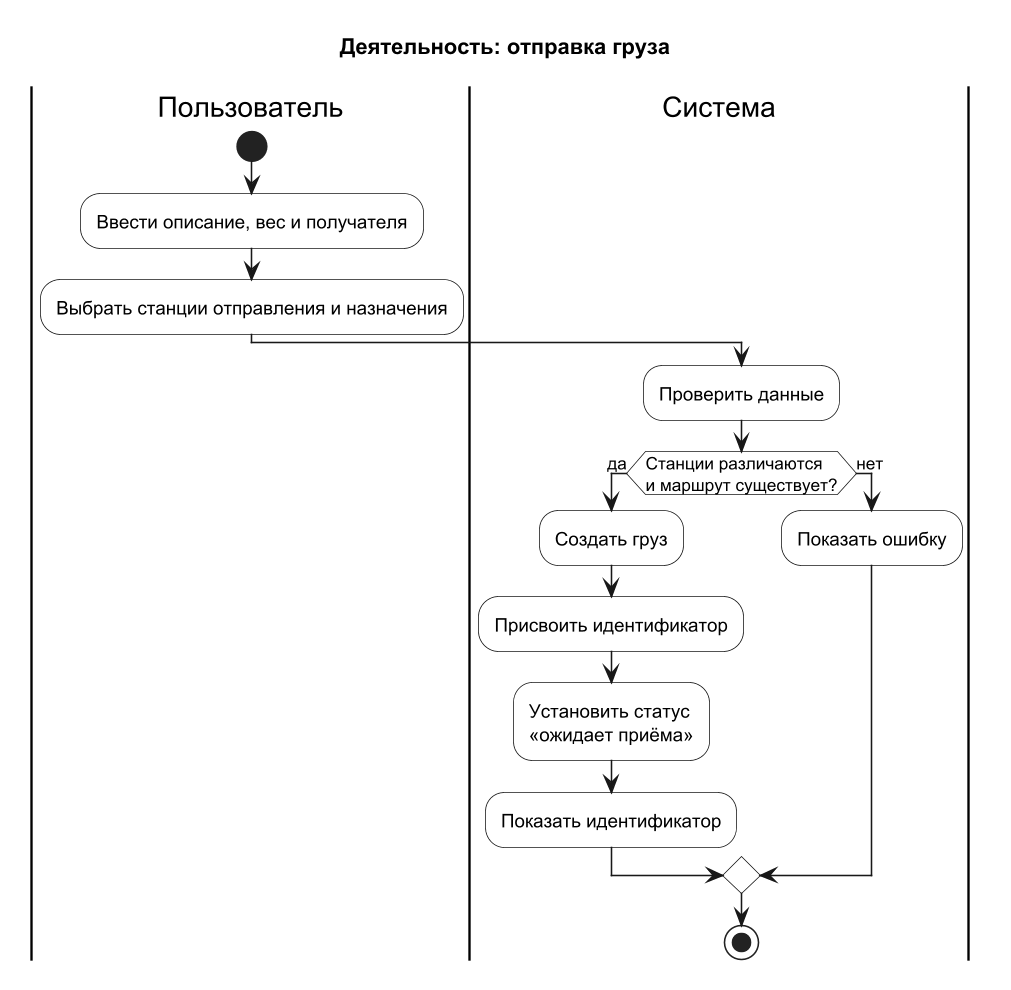

The diagram above was rendered by PlantUML. Its source (embedded in the PNG):
@startuml
!pragma layout smetana
title Деятельность: отправка груза
skinparam shadowing false
skinparam dpi 150
skinparam ActivityBackgroundColor #FFFFFF

|Пользователь|
start
:Ввести описание, вес и получателя;
:Выбрать станции отправления и назначения;
|Система|
:Проверить данные;
if (Станции различаются\nи маршрут существует?) then (да)
  :Создать груз;
  :Присвоить идентификатор;
  :Установить статус\n«ожидает приёма»;
  :Показать идентификатор;
else (нет)
  :Показать ошибку;
endif
stop
@enduml